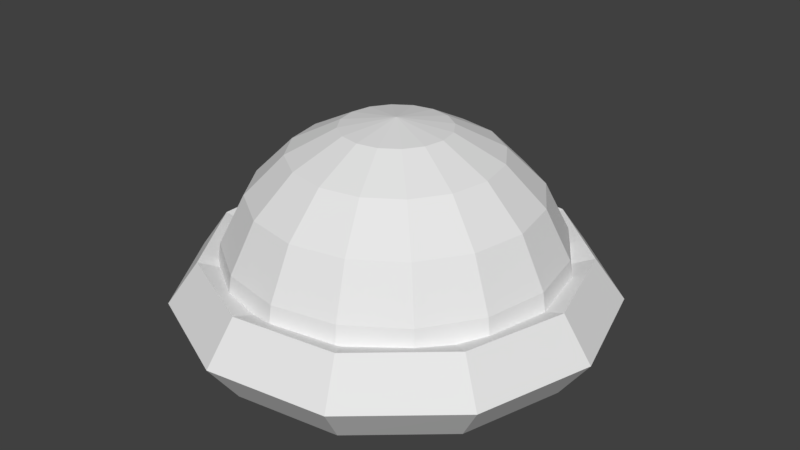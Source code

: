 # Source: button_model.blend  (saved by Blender 2.79.0; exported with 4.5.12 LTS)
import bpy
from mathutils import Matrix  # noqa: F401  (used for matrix-valued properties, if any)

bpy.ops.wm.read_factory_settings(use_empty=True)
scene = bpy.context.scene
scene.name = 'Scene'

# ---- collections
col_collection_1 = bpy.data.collections.new('Collection 1'); scene.collection.children.link(col_collection_1)

# ---- world
world_world = bpy.data.worlds.new('World'); scene.world = world_world
world_world.color = (0.05088, 0.05088, 0.05088)
world_world.use_sun_shadow = False
world_world.sun_shadow_jitter_overblur = 0.0
world_world.cycles.sampling_method = 'MANUAL'

# ---- meshes
me_sphere_001 = bpy.data.meshes.new('Sphere.001')
me_sphere_001.from_pydata([(-0.3827, 0.9239, -4.371e-08), (-0.364, 0.8787, 0.309), (-0.3096, 0.7474, 0.5878), (-0.2249, 0.543, 0.809), (-0.1183, 0.2855, 0.9511), (-0.7071, 0.7071, -4.371e-08), (-0.6725, 0.6725, 0.309), (-0.5721, 0.5721, 0.5878), (-0.4156, 0.4156, 0.809), (-0.2185, 0.2185, 0.9511), (-0.9239, 0.3827, -4.371e-08), (-0.8787, 0.364, 0.309), (-0.7474, 0.3096, 0.5878), (-0.543, 0.2249, 0.809), (-0.2855, 0.1183, 0.9511), (-1.0, 6.46e-08, -4.371e-08), (-0.9511, -2.48e-08, 0.309), (-0.809, 4.999e-09, 0.5878), (-0.5878, -6.951e-08, 0.809), (-0.309, -2.111e-07, 0.9511), (-0.9239, -0.3827, -4.371e-08), (-0.8787, -0.364, 0.309), (-0.7474, -0.3096, 0.5878), (-0.543, -0.2249, 0.809), (-0.2855, -0.1183, 0.9511), (-0.7071, -0.7071, -4.371e-08), (-0.6725, -0.6725, 0.309), (-0.5721, -0.5721, 0.5878), (-0.4156, -0.4156, 0.809), (-0.2185, -0.2185, 0.9511), (-0.3827, -0.9239, -4.371e-08), (-0.364, -0.8787, 0.309), (-0.3096, -0.7474, 0.5878), (-0.2249, -0.543, 0.809), (-0.1183, -0.2855, 0.9511), (-1.247e-07, -6.269e-07, 1.0), (-2.329e-07, -1.0, -4.371e-08), (-2.031e-07, -0.9511, 0.309), (-2.329e-07, -0.809, 0.5878), (-1.584e-07, -0.5878, 0.809), (-6.157e-08, -0.309, 0.9511), (0.3827, -0.9239, -4.371e-08), (0.364, -0.8787, 0.309), (0.3096, -0.7474, 0.5878), (0.2249, -0.543, 0.809), (0.1183, -0.2855, 0.9511), (0.7071, -0.7071, -4.371e-08), (0.6725, -0.6725, 0.309), (0.5721, -0.5721, 0.5878), (0.4156, -0.4156, 0.809), (0.2185, -0.2185, 0.9511), (0.9239, -0.3827, -4.371e-08), (0.8787, -0.364, 0.309), (0.7474, -0.3096, 0.5878), (0.543, -0.2249, 0.809), (0.2855, -0.1183, 0.9511), (1.0, -4.42e-07, -4.371e-08), (0.9511, -4.122e-07, 0.309), (0.809, -4.718e-07, 0.5878), (0.5878, -3.824e-07, 0.809), (0.309, -3.452e-07, 0.9511), (0.9239, 0.3827, -4.371e-08), (0.8787, 0.364, 0.309), (0.7474, 0.3096, 0.5878), (0.543, 0.2249, 0.809), (0.2855, 0.1183, 0.9511), (0.7071, 0.7071, -4.371e-08), (0.6725, 0.6725, 0.309), (0.5721, 0.5721, 0.5878), (0.4156, 0.4156, 0.809), (0.2185, 0.2185, 0.9511), (0.3827, 0.9239, -4.371e-08), (0.364, 0.8787, 0.309), (0.3096, 0.7474, 0.5878), (0.2249, 0.543, 0.809), (0.1183, 0.2855, 0.9511), (0.0, 1.0, -4.371e-08), (0.0, 0.9511, 0.309), (0.0, 0.809, 0.5878), (0.0, 0.5878, 0.809), (0.0, 0.309, 0.9511)], [], [(0, 1, 77, 76), (4, 35, 80), (1, 2, 78, 77), (2, 3, 79, 78), (3, 4, 80, 79), (76, 71, 66, 61, 56, 51, 46, 41, 36, 30, 25, 20, 15, 10, 5, 0), (8, 9, 4, 3), (5, 6, 1, 0), (9, 35, 4), (6, 7, 2, 1), (7, 8, 3, 2), (13, 14, 9, 8), (10, 11, 6, 5), (14, 35, 9), (11, 12, 7, 6), (12, 13, 8, 7), (17, 18, 13, 12), (18, 19, 14, 13), (15, 16, 11, 10), (19, 35, 14), (16, 17, 12, 11), (21, 22, 17, 16), (22, 23, 18, 17), (23, 24, 19, 18), (20, 21, 16, 15), (24, 35, 19), (29, 35, 24), (26, 27, 22, 21), (27, 28, 23, 22), (28, 29, 24, 23), (25, 26, 21, 20), (30, 31, 26, 25), (34, 35, 29), (31, 32, 27, 26), (32, 33, 28, 27), (33, 34, 29, 28), (39, 40, 34, 33), (36, 37, 31, 30), (40, 35, 34), (37, 38, 32, 31), (38, 39, 33, 32), (43, 44, 39, 38), (44, 45, 40, 39), (41, 42, 37, 36), (45, 35, 40), (42, 43, 38, 37), (48, 49, 44, 43), (49, 50, 45, 44), (46, 47, 42, 41), (50, 35, 45), (47, 48, 43, 42), (52, 53, 48, 47), (53, 54, 49, 48), (54, 55, 50, 49), (51, 52, 47, 46), (55, 35, 50), (60, 35, 55), (57, 58, 53, 52), (58, 59, 54, 53), (59, 60, 55, 54), (56, 57, 52, 51), (64, 65, 60, 59), (61, 62, 57, 56), (65, 35, 60), (62, 63, 58, 57), (63, 64, 59, 58), (69, 70, 65, 64), (66, 67, 62, 61), (70, 35, 65), (67, 68, 63, 62), (68, 69, 64, 63), (73, 74, 69, 68), (74, 75, 70, 69), (71, 72, 67, 66), (75, 35, 70), (72, 73, 68, 67), (78, 79, 74, 73), (79, 80, 75, 74), (76, 77, 72, 71), (80, 35, 75), (77, 78, 73, 72)])
_uv = me_sphere_001.uv_layers.new(name='UVMap')
_uv.uv.foreach_set('vector', [0.4388, 0.7204, 0.4418, 0.7133, 0.4989, 0.7246, 0.4989, 0.7323, 0.4803, 0.6202, 0.4989, 0.5754, 0.4989, 0.6239, 0.4418, 0.7133, 0.4503, 0.6927, 0.4989, 0.7023, 0.4989, 0.7246, 0.4503, 0.6927, 0.4636, 0.6606, 0.4989, 0.6676, 0.4989, 0.7023, 0.4636, 0.6606, 0.4803, 0.6202, 0.4989, 0.6239, 0.4989, 0.6676, 0.4989, 0.7323, 0.5589, 0.7204, 0.6098, 0.6864, 0.6438, 0.6355, 0.6558, 0.5754, 0.6438, 0.5154, 0.6098, 0.4645, 0.5589, 0.4305, 0.4989, 0.4185, 0.4388, 0.4305, 0.3879, 0.4645, 0.3539, 0.5154, 0.342, 0.5754, 0.3539, 0.6355, 0.3879, 0.6864, 0.4388, 0.7204, 0.4337, 0.6406, 0.4646, 0.6097, 0.4803, 0.6202, 0.4636, 0.6606, 0.3879, 0.6864, 0.3934, 0.6809, 0.4418, 0.7133, 0.4388, 0.7204, 0.4646, 0.6097, 0.4989, 0.5754, 0.4803, 0.6202, 0.3934, 0.6809, 0.4091, 0.6652, 0.4503, 0.6927, 0.4418, 0.7133, 0.4091, 0.6652, 0.4337, 0.6406, 0.4636, 0.6606, 0.4503, 0.6927, 0.4137, 0.6107, 0.4541, 0.594, 0.4646, 0.6097, 0.4337, 0.6406, 0.3539, 0.6355, 0.361, 0.6325, 0.3934, 0.6809, 0.3879, 0.6864, 0.4541, 0.594, 0.4989, 0.5754, 0.4646, 0.6097, 0.361, 0.6325, 0.3816, 0.624, 0.4091, 0.6652, 0.3934, 0.6809, 0.3816, 0.624, 0.4137, 0.6107, 0.4337, 0.6406, 0.4091, 0.6652, 0.372, 0.5754, 0.4067, 0.5754, 0.4137, 0.6107, 0.3816, 0.624, 0.4067, 0.5754, 0.4504, 0.5754, 0.4541, 0.594, 0.4137, 0.6107, 0.342, 0.5754, 0.3497, 0.5754, 0.361, 0.6325, 0.3539, 0.6355, 0.4504, 0.5754, 0.4989, 0.5754, 0.4541, 0.594, 0.3497, 0.5754, 0.372, 0.5754, 0.3816, 0.624, 0.361, 0.6325, 0.361, 0.5183, 0.3816, 0.5269, 0.372, 0.5754, 0.3497, 0.5754, 0.3816, 0.5269, 0.4137, 0.5401, 0.4067, 0.5754, 0.372, 0.5754, 0.4137, 0.5401, 0.4541, 0.5569, 0.4504, 0.5754, 0.4067, 0.5754, 0.3539, 0.5154, 0.361, 0.5183, 0.3497, 0.5754, 0.342, 0.5754, 0.4541, 0.5569, 0.4989, 0.5754, 0.4504, 0.5754, 0.4646, 0.5411, 0.4989, 0.5754, 0.4541, 0.5569, 0.3934, 0.4699, 0.4091, 0.4857, 0.3816, 0.5269, 0.361, 0.5183, 0.4091, 0.4857, 0.4337, 0.5102, 0.4137, 0.5401, 0.3816, 0.5269, 0.4337, 0.5102, 0.4646, 0.5411, 0.4541, 0.5569, 0.4137, 0.5401, 0.3879, 0.4645, 0.3934, 0.4699, 0.361, 0.5183, 0.3539, 0.5154, 0.4388, 0.4305, 0.4418, 0.4376, 0.3934, 0.4699, 0.3879, 0.4645, 0.4803, 0.5306, 0.4989, 0.5754, 0.4646, 0.5411, 0.4418, 0.4376, 0.4503, 0.4582, 0.4091, 0.4857, 0.3934, 0.4699, 0.4503, 0.4582, 0.4636, 0.4902, 0.4337, 0.5102, 0.4091, 0.4857, 0.4636, 0.4902, 0.4803, 0.5306, 0.4646, 0.5411, 0.4337, 0.5102, 0.4989, 0.4832, 0.4989, 0.5269, 0.4803, 0.5306, 0.4636, 0.4902, 0.4989, 0.4185, 0.4989, 0.4262, 0.4418, 0.4376, 0.4388, 0.4305, 0.4989, 0.5269, 0.4989, 0.5754, 0.4803, 0.5306, 0.4989, 0.4262, 0.4989, 0.4485, 0.4503, 0.4582, 0.4418, 0.4376, 0.4989, 0.4485, 0.4989, 0.4832, 0.4636, 0.4902, 0.4503, 0.4582, 0.5475, 0.4582, 0.5342, 0.4902, 0.4989, 0.4832, 0.4989, 0.4485, 0.5342, 0.4902, 0.5174, 0.5306, 0.4989, 0.5269, 0.4989, 0.4832, 0.5589, 0.4305, 0.556, 0.4376, 0.4989, 0.4262, 0.4989, 0.4185, 0.5174, 0.5306, 0.4989, 0.5754, 0.4989, 0.5269, 0.556, 0.4376, 0.5475, 0.4582, 0.4989, 0.4485, 0.4989, 0.4262, 0.5886, 0.4857, 0.5641, 0.5102, 0.5342, 0.4902, 0.5475, 0.4582, 0.5641, 0.5102, 0.5332, 0.5411, 0.5174, 0.5306, 0.5342, 0.4902, 0.6098, 0.4645, 0.6044, 0.4699, 0.556, 0.4376, 0.5589, 0.4305, 0.5332, 0.5411, 0.4989, 0.5754, 0.5174, 0.5306, 0.6044, 0.4699, 0.5886, 0.4857, 0.5475, 0.4582, 0.556, 0.4376, 0.6367, 0.5183, 0.6161, 0.5269, 0.5886, 0.4857, 0.6044, 0.4699, 0.6161, 0.5269, 0.5841, 0.5401, 0.5641, 0.5102, 0.5886, 0.4857, 0.5841, 0.5401, 0.5437, 0.5569, 0.5332, 0.5411, 0.5641, 0.5102, 0.6438, 0.5154, 0.6367, 0.5183, 0.6044, 0.4699, 0.6098, 0.4645, 0.5437, 0.5569, 0.4989, 0.5754, 0.5332, 0.5411, 0.5474, 0.5754, 0.4989, 0.5754, 0.5437, 0.5569, 0.6481, 0.5754, 0.6258, 0.5754, 0.6161, 0.5269, 0.6367, 0.5183, 0.6258, 0.5754, 0.5911, 0.5754, 0.5841, 0.5401, 0.6161, 0.5269, 0.5911, 0.5754, 0.5474, 0.5754, 0.5437, 0.5569, 0.5841, 0.5401, 0.6558, 0.5754, 0.6481, 0.5754, 0.6367, 0.5183, 0.6438, 0.5154, 0.5841, 0.6107, 0.5437, 0.594, 0.5474, 0.5754, 0.5911, 0.5754, 0.6438, 0.6355, 0.6367, 0.6325, 0.6481, 0.5754, 0.6558, 0.5754, 0.5437, 0.594, 0.4989, 0.5754, 0.5474, 0.5754, 0.6367, 0.6325, 0.6161, 0.624, 0.6258, 0.5754, 0.6481, 0.5754, 0.6161, 0.624, 0.5841, 0.6107, 0.5911, 0.5754, 0.6258, 0.5754, 0.5641, 0.6406, 0.5332, 0.6097, 0.5437, 0.594, 0.5841, 0.6107, 0.6098, 0.6864, 0.6044, 0.6809, 0.6367, 0.6325, 0.6438, 0.6355, 0.5332, 0.6097, 0.4989, 0.5754, 0.5437, 0.594, 0.6044, 0.6809, 0.5886, 0.6652, 0.6161, 0.624, 0.6367, 0.6325, 0.5886, 0.6652, 0.5641, 0.6406, 0.5841, 0.6107, 0.6161, 0.624, 0.5475, 0.6927, 0.5342, 0.6606, 0.5641, 0.6406, 0.5886, 0.6652, 0.5342, 0.6606, 0.5174, 0.6202, 0.5332, 0.6097, 0.5641, 0.6406, 0.5589, 0.7204, 0.556, 0.7133, 0.6044, 0.6809, 0.6098, 0.6864, 0.5174, 0.6202, 0.4989, 0.5754, 0.5332, 0.6097, 0.556, 0.7133, 0.5475, 0.6927, 0.5886, 0.6652, 0.6044, 0.6809, 0.4989, 0.7023, 0.4989, 0.6676, 0.5342, 0.6606, 0.5475, 0.6927, 0.4989, 0.6676, 0.4989, 0.6239, 0.5174, 0.6202, 0.5342, 0.6606, 0.4989, 0.7323, 0.4989, 0.7246, 0.556, 0.7133, 0.5589, 0.7204, 0.4989, 0.6239, 0.4989, 0.5754, 0.5174, 0.6202, 0.4989, 0.7246, 0.4989, 0.7023, 0.5475, 0.6927, 0.556, 0.7133])
me_sphere_001.use_remesh_preserve_volume = False
me_sphere_001.use_remesh_preserve_attributes = False
me_sphere_001.use_mirror_vertex_groups = False
me_sphere_001.update()
me_sphere = bpy.data.meshes.new('Sphere')
me_sphere.from_pydata([], [], [])
me_sphere.use_remesh_preserve_volume = False
me_sphere.use_remesh_preserve_attributes = False
me_sphere.use_mirror_vertex_groups = False
me_sphere.update()
me_torus = bpy.data.meshes.new('Torus')
me_torus.from_pydata([(1.25, 0.0, 0.0), (1.077, 0.0, 0.2378), (0.7977, 0.0, 0.1469), (0.7977, 0.0, -0.1469), (1.077, 0.0, -0.2378), (1.052, 0.6758, 0.0), (0.9062, 0.5824, 0.2378), (0.6711, 0.4313, 0.1469), (0.6711, 0.4313, -0.1469), (0.9062, 0.5824, -0.2378), (0.5193, 1.137, 0.0), (0.4475, 0.9799, 0.2378), (0.3314, 0.7257, 0.1469), (0.3314, 0.7257, -0.1469), (0.4475, 0.9799, -0.2378), (-0.1779, 1.237, 0.0), (-0.1533, 1.066, 0.2378), (-0.1135, 0.7896, 0.1469), (-0.1135, 0.7896, -0.1469), (-0.1533, 1.066, -0.2378), (-0.8186, 0.9447, 0.0), (-0.7055, 0.8141, 0.2378), (-0.5224, 0.6029, 0.1469), (-0.5224, 0.6029, -0.1469), (-0.7055, 0.8141, -0.2378), (-1.199, 0.3522, 0.0), (-1.034, 0.3035, 0.2378), (-0.7654, 0.2248, 0.1469), (-0.7654, 0.2248, -0.1469), (-1.034, 0.3035, -0.2378), (-1.199, -0.3522, 0.0), (-1.034, -0.3035, 0.2378), (-0.7654, -0.2248, 0.1469), (-0.7654, -0.2248, -0.1469), (-1.034, -0.3035, -0.2378), (-0.8186, -0.9447, 0.0), (-0.7055, -0.8141, 0.2378), (-0.5224, -0.6029, 0.1469), (-0.5224, -0.6029, -0.1469), (-0.7055, -0.8141, -0.2378), (-0.1779, -1.237, 0.0), (-0.1533, -1.066, 0.2378), (-0.1135, -0.7896, 0.1469), (-0.1135, -0.7896, -0.1469), (-0.1533, -1.066, -0.2378), (0.5193, -1.137, 0.0), (0.4475, -0.9799, 0.2378), (0.3314, -0.7257, 0.1469), (0.3314, -0.7257, -0.1469), (0.4475, -0.9799, -0.2378), (1.052, -0.6758, 0.0), (0.9062, -0.5824, 0.2378), (0.6711, -0.4313, 0.1469), (0.6711, -0.4313, -0.1469), (0.9062, -0.5824, -0.2378)], [], [(0, 5, 6, 1), (1, 6, 7, 2), (2, 7, 8, 3), (3, 8, 9, 4), (4, 9, 5, 0), (5, 10, 11, 6), (6, 11, 12, 7), (7, 12, 13, 8), (8, 13, 14, 9), (9, 14, 10, 5), (10, 15, 16, 11), (11, 16, 17, 12), (12, 17, 18, 13), (13, 18, 19, 14), (14, 19, 15, 10), (15, 20, 21, 16), (16, 21, 22, 17), (17, 22, 23, 18), (18, 23, 24, 19), (19, 24, 20, 15), (20, 25, 26, 21), (21, 26, 27, 22), (22, 27, 28, 23), (23, 28, 29, 24), (24, 29, 25, 20), (25, 30, 31, 26), (26, 31, 32, 27), (27, 32, 33, 28), (28, 33, 34, 29), (29, 34, 30, 25), (30, 35, 36, 31), (31, 36, 37, 32), (32, 37, 38, 33), (33, 38, 39, 34), (34, 39, 35, 30), (35, 40, 41, 36), (36, 41, 42, 37), (37, 42, 43, 38), (38, 43, 44, 39), (39, 44, 40, 35), (40, 45, 46, 41), (41, 46, 47, 42), (42, 47, 48, 43), (43, 48, 49, 44), (44, 49, 45, 40), (45, 50, 51, 46), (46, 51, 52, 47), (47, 52, 53, 48), (48, 53, 54, 49), (49, 54, 50, 45), (50, 0, 1, 51), (51, 1, 2, 52), (52, 2, 3, 53), (53, 3, 4, 54), (54, 4, 0, 50)])
_uv = me_torus.uv_layers.new(name='UVMap')
_uv.uv.foreach_set('vector', [0.6274, 0.7364, 0.6274, 0.5797, 0.6859, 0.6013, 0.6859, 0.7364, 0.8908, 0.07908, 0.9765, 0.0, 1.0, 0.06391, 0.9366, 0.1225, 0.5616, 0.6047, 0.5239, 0.6999, 0.4677, 0.6904, 0.5055, 0.5952, 0.5055, 0.5952, 0.4677, 0.6904, 0.4088, 0.6804, 0.4597, 0.5518, 0.5689, 0.7364, 0.5689, 0.6013, 0.6274, 0.5797, 0.6274, 0.7364, 0.6274, 0.5797, 0.6274, 0.4727, 0.6859, 0.5092, 0.6859, 0.6013, 0.6146, 0.4727, 0.5141, 0.411, 0.5499, 0.36, 0.6243, 0.4057, 0.5239, 0.6999, 0.5239, 0.8016, 0.4677, 0.792, 0.4677, 0.6904, 0.4677, 0.6904, 0.4677, 0.792, 0.4088, 0.8176, 0.4088, 0.6804, 0.9608, 0.5124, 0.9111, 0.6308, 0.8399, 0.6195, 0.8975, 0.4821, 0.3589, 0.5738, 0.262, 0.5059, 0.3253, 0.4757, 0.4088, 0.5341, 0.5141, 0.411, 0.4374, 0.2944, 0.4931, 0.2737, 0.5499, 0.36, 0.5499, 0.36, 0.4931, 0.2737, 0.5461, 0.2539, 0.603, 0.3403, 0.4677, 0.792, 0.5055, 0.8678, 0.4597, 0.9199, 0.4088, 0.8176, 0.9111, 0.6308, 0.9111, 0.7715, 0.8399, 0.7828, 0.8399, 0.6195, 0.262, 0.5059, 0.2044, 0.3685, 0.2756, 0.3573, 0.3253, 0.4757, 0.4374, 0.2944, 0.4088, 0.1599, 0.4719, 0.174, 0.4931, 0.2737, 0.4931, 0.2737, 0.4719, 0.174, 0.525, 0.1543, 0.5461, 0.2539, 0.5055, 0.8678, 0.5689, 0.8936, 0.5454, 0.9548, 0.4597, 0.9199, 0.9111, 0.7715, 0.9608, 0.8899, 0.8975, 0.9202, 0.8399, 0.7828, 0.2044, 0.3685, 0.2044, 0.2052, 0.2756, 0.2165, 0.2756, 0.3573, 0.4088, 0.1599, 0.4374, 0.0501, 0.4931, 0.09275, 0.4719, 0.174, 0.07231, 0.5738, 0.07231, 0.6614, 1.833e-08, 0.6614, 3.667e-08, 0.5738, 0.8399, 0.07449, 0.7655, 0.05564, 0.7297, 0.0, 0.8302, 0.02545, 0.2044, 0.03965, 0.1209, 0.09811, 0.05761, 0.06784, 0.1545, 0.0, 0.2044, 0.2052, 0.262, 0.06784, 0.3253, 0.09811, 0.2756, 0.2165, 0.4374, 0.0501, 0.5141, 0.0, 0.5499, 0.05564, 0.4931, 0.09275, 0.07231, 0.6614, 0.07231, 0.7657, 1.833e-08, 0.7657, 1.833e-08, 0.6614, 0.7655, 0.05564, 0.7087, 0.09275, 0.6529, 0.0501, 0.7297, 0.0, 0.1209, 0.09811, 0.07121, 0.2165, 2.933e-08, 0.2052, 0.05761, 0.06784, 0.262, 0.06784, 0.3589, 0.0, 0.4088, 0.03965, 0.3253, 0.09811, 0.5141, 0.0, 0.6146, 0.02545, 0.6243, 0.07449, 0.5499, 0.05564, 0.07231, 0.7657, 0.07231, 0.8533, 0.0, 0.8533, 1.833e-08, 0.7657, 0.7087, 0.09275, 0.6875, 0.174, 0.6243, 0.1599, 0.6529, 0.0501, 0.07121, 0.2165, 0.07121, 0.3573, 0.0, 0.3685, 2.933e-08, 0.2052, 0.7435, 0.9108, 0.6859, 0.7734, 0.7571, 0.7621, 0.8068, 0.8805, 0.9765, 0.4821, 0.8908, 0.4472, 0.9366, 0.3951, 1.0, 0.4209, 0.7405, 0.1543, 0.7617, 0.2539, 0.7087, 0.2737, 0.6875, 0.174, 0.6875, 0.174, 0.7087, 0.2737, 0.6529, 0.2944, 0.6243, 0.1599, 0.07121, 0.3573, 0.1209, 0.4757, 0.05761, 0.5059, 0.0, 0.3685, 0.6859, 0.7734, 0.6859, 0.6101, 0.7571, 0.6214, 0.7571, 0.7621, 0.8908, 0.4472, 0.8399, 0.3449, 0.8988, 0.3193, 0.9366, 0.3951, 0.7617, 0.2539, 0.8185, 0.3403, 0.7655, 0.36, 0.7087, 0.2737, 0.7087, 0.2737, 0.7655, 0.36, 0.7297, 0.411, 0.6529, 0.2944, 0.1209, 0.4757, 0.2044, 0.5341, 0.1545, 0.5738, 0.05761, 0.5059, 0.6859, 0.6101, 0.7435, 0.4727, 0.8068, 0.503, 0.7571, 0.6214, 0.8399, 0.3449, 0.8399, 0.2076, 0.8988, 0.2177, 0.8988, 0.3193, 0.8988, 0.3193, 0.8988, 0.2177, 0.955, 0.2272, 0.955, 0.3288, 0.7655, 0.36, 0.8399, 0.4057, 0.8302, 0.4727, 0.7297, 0.411, 0.5689, 0.9636, 0.5689, 0.8714, 0.6274, 0.8931, 0.6274, 1.0, 0.6274, 0.8931, 0.6274, 0.7364, 0.6859, 0.7364, 0.6859, 0.8714, 0.8399, 0.2076, 0.8908, 0.07908, 0.9366, 0.1225, 0.8988, 0.2177, 0.8988, 0.2177, 0.9366, 0.1225, 0.9927, 0.132, 0.955, 0.2272, 0.5689, 0.5366, 0.5055, 0.5952, 0.4597, 0.5518, 0.5454, 0.4727, 0.5689, 0.8714, 0.5689, 0.7364, 0.6274, 0.7364, 0.6274, 0.8931])
me_torus.use_remesh_preserve_volume = False
me_torus.use_remesh_preserve_attributes = False
me_torus.use_mirror_vertex_groups = False
me_torus.update()

# ---- objects
ob_sphere_001 = bpy.data.objects.new('Sphere.001', me_sphere_001)
ob_sphere = bpy.data.objects.new('Sphere', me_sphere)
ob_torus = bpy.data.objects.new('Torus', me_torus)

# ---- transforms, parenting, visibility, modifiers, constraints
ob_sphere_001.location = (0.0, 0.0, 0.0)
ob_sphere_001.lineart.crease_threshold = 0.0
ob_sphere.location = (0.0, 0.0, 0.0)
ob_sphere.lineart.crease_threshold = 0.0
ob_torus.location = (0.0, 0.0, 0.0)
ob_torus.lineart.crease_threshold = 0.0

# ---- collection membership
col_collection_1.objects.link(ob_sphere_001)
col_collection_1.objects.link(ob_sphere)
col_collection_1.objects.link(ob_torus)

# ---- scene / render settings (as saved in the file)
scene.frame_start = 1; scene.frame_end = 250; scene.frame_set(1)
scene.render.engine = 'BLENDER_EEVEE_NEXT'
scene.render.resolution_percentage = 50
scene.render.dither_intensity = 0.0
scene.cycles.use_denoising = False
scene.cycles.samples = 128
scene.cycles.sampling_pattern = 'TABULATED_SOBOL'
scene.cycles.use_adaptive_sampling = False
scene.cycles.use_light_tree = False
scene.cycles.blur_glossy = 0.0
scene.cycles.sample_clamp_indirect = 0.0
scene.view_settings.view_transform = 'Standard'
bpy.context.view_layer.update()

# ---- added for rendering (the .blend has no active camera and no usable light): camera, sun
cam_auto = bpy.data.cameras.new('AutoCamera')
cam_auto.lens = 50.0
cam_auto.sensor_width = 36.0
cam_auto.clip_end = 1000.0
ob_auto_camera = bpy.data.objects.new('AutoCamera', cam_auto)
scene.collection.objects.link(ob_auto_camera)
ob_auto_camera.location = (3.44425, -4.10272, 3.11627)
ob_auto_camera.rotation_euler = (1.09748, -7.21219e-08, 0.694738)
scene.camera = ob_auto_camera
light_auto_sun = bpy.data.lights.new('AutoSun', 'SUN')
light_auto_sun.energy = 3.0
light_auto_sun.angle = 0.0523599
ob_auto_sun = bpy.data.objects.new('AutoSun', light_auto_sun)
scene.collection.objects.link(ob_auto_sun)
ob_auto_sun.rotation_euler = (0.872665, 0.174533, 0.523599)
bpy.context.view_layer.update()
